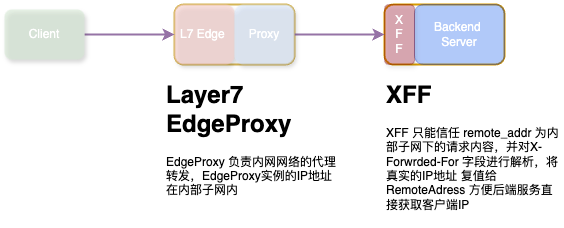

The diagram above was exported from draw.io. Its source (the exported page's mxGraphModel, read from the mxfile embedded in the PNG):
<mxGraphModel dx="1498" dy="475" grid="1" gridSize="10" guides="1" tooltips="1" connect="1" arrows="1" fold="1" page="1" pageScale="1" pageWidth="827" pageHeight="1169" math="0" shadow="0">
  <root>
    <mxCell id="0" />
    <mxCell id="1" parent="0" />
    <mxCell id="P75EQ64vfXbiIfcYrSBi-13" value="" style="rounded=1;whiteSpace=wrap;html=1;strokeWidth=2;fillColor=none;strokeColor=#d79b00;" vertex="1" parent="1">
      <mxGeometry x="280" y="340" width="120" height="60" as="geometry" />
    </mxCell>
    <mxCell id="P75EQ64vfXbiIfcYrSBi-8" value="" style="rounded=1;whiteSpace=wrap;html=1;fillColor=none;strokeColor=#d6b656;strokeWidth=2;" vertex="1" parent="1">
      <mxGeometry x="70" y="340" width="120" height="60" as="geometry" />
    </mxCell>
    <mxCell id="P75EQ64vfXbiIfcYrSBi-4" value="L7 Edge&amp;nbsp;" style="rounded=1;whiteSpace=wrap;html=1;fillColor=#f8cecc;strokeColor=none;shadow=1;glass=0;opacity=60;fontColor=#FFFFFF;" vertex="1" parent="1">
      <mxGeometry x="70" y="340" width="60" height="60" as="geometry" />
    </mxCell>
    <mxCell id="P75EQ64vfXbiIfcYrSBi-5" value="Backend&amp;nbsp;&lt;div&gt;Server&lt;/div&gt;" style="rounded=1;whiteSpace=wrap;html=1;fillColor=#0050ef;fontColor=#ffffff;strokeColor=#001DBC;opacity=30;" vertex="1" parent="1">
      <mxGeometry x="310" y="340" width="90" height="60" as="geometry" />
    </mxCell>
    <mxCell id="P75EQ64vfXbiIfcYrSBi-9" style="edgeStyle=orthogonalEdgeStyle;rounded=0;orthogonalLoop=1;jettySize=auto;html=1;fillColor=#e1d5e7;strokeColor=#9673a6;strokeWidth=2;" edge="1" parent="1" source="P75EQ64vfXbiIfcYrSBi-6" target="P75EQ64vfXbiIfcYrSBi-4">
      <mxGeometry relative="1" as="geometry">
        <Array as="points">
          <mxPoint x="10" y="370" />
          <mxPoint x="10" y="370" />
        </Array>
      </mxGeometry>
    </mxCell>
    <mxCell id="P75EQ64vfXbiIfcYrSBi-6" value="Client" style="rounded=1;whiteSpace=wrap;html=1;fillColor=#d5e8d4;strokeColor=none;shadow=1;opacity=60;fontColor=#ffffff;" vertex="1" parent="1">
      <mxGeometry x="-100" y="345" width="80" height="50" as="geometry" />
    </mxCell>
    <mxCell id="P75EQ64vfXbiIfcYrSBi-12" style="edgeStyle=orthogonalEdgeStyle;rounded=0;orthogonalLoop=1;jettySize=auto;html=1;entryX=0;entryY=0.5;entryDx=0;entryDy=0;fillColor=#e1d5e7;strokeColor=#9673a6;strokeWidth=2;" edge="1" parent="1" source="P75EQ64vfXbiIfcYrSBi-7" target="P75EQ64vfXbiIfcYrSBi-10">
      <mxGeometry relative="1" as="geometry" />
    </mxCell>
    <mxCell id="P75EQ64vfXbiIfcYrSBi-7" value="Proxy" style="rounded=1;whiteSpace=wrap;html=1;fillColor=#dae8fc;strokeColor=none;opacity=60;shadow=1;fontColor=#FFFFFF;" vertex="1" parent="1">
      <mxGeometry x="130" y="340" width="60" height="60" as="geometry" />
    </mxCell>
    <mxCell id="P75EQ64vfXbiIfcYrSBi-10" value="X&lt;div&gt;F&lt;/div&gt;&lt;div&gt;F&lt;/div&gt;" style="rounded=1;whiteSpace=wrap;html=1;fillColor=#a20025;fontColor=#ffffff;strokeColor=#6F0000;opacity=30;shadow=1;" vertex="1" parent="1">
      <mxGeometry x="280" y="340" width="30" height="60" as="geometry" />
    </mxCell>
    <mxCell id="P75EQ64vfXbiIfcYrSBi-15" value="&lt;h1 style=&quot;margin-top: 0px;&quot;&gt;Layer7 EdgeProxy&lt;/h1&gt;&lt;p&gt;EdgeProxy 负责内网网络的代理转发，EdgeProxy实例的IP地址在内部子网内&lt;/p&gt;" style="text;html=1;whiteSpace=wrap;overflow=hidden;rounded=0;fillColor=none;" vertex="1" parent="1">
      <mxGeometry x="60" y="410" width="180" height="120" as="geometry" />
    </mxCell>
    <mxCell id="P75EQ64vfXbiIfcYrSBi-16" value="&lt;h1 style=&quot;margin-top: 0px;&quot;&gt;XFF&lt;/h1&gt;&lt;p&gt;XFF 只能信任 remote_addr 为内部子网下的请求内容，并对X-Forwrded-For 字段进行解析，将真实的IP地址 复值给 RemoteAdress 方便后端服务直接获取客户端IP&lt;/p&gt;" style="text;html=1;whiteSpace=wrap;overflow=hidden;rounded=0;fillColor=none;" vertex="1" parent="1">
      <mxGeometry x="280" y="410" width="180" height="150" as="geometry" />
    </mxCell>
  </root>
</mxGraphModel>